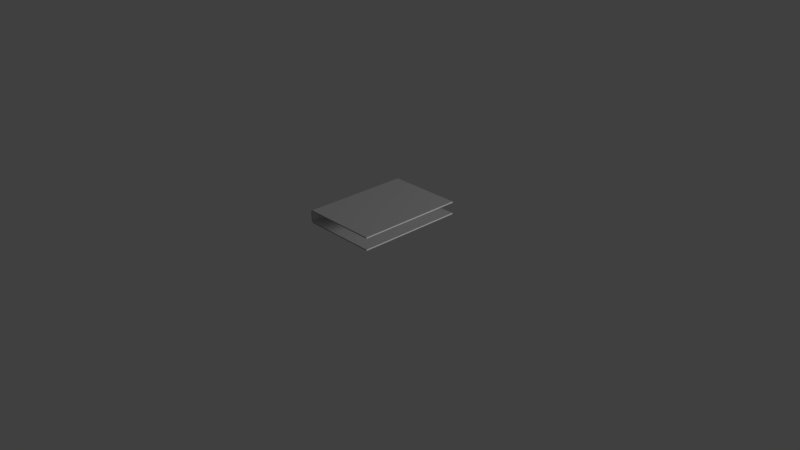 # Source: Buchmodell.blend  (saved by Blender 2.78.0; exported with 4.5.12 LTS)
import bpy
from mathutils import Matrix  # noqa: F401  (used for matrix-valued properties, if any)

bpy.ops.wm.read_factory_settings(use_empty=True)
scene = bpy.context.scene
scene.name = 'Scene'

# ---- collections
col_collection_1 = bpy.data.collections.new('Collection 1'); scene.collection.children.link(col_collection_1)

# ---- materials (node trees are filled in below, after node groups)
mat_material = bpy.data.materials.new('Material')
mat_material.alpha_threshold = 0.0
mat_material.roughness = 0.5
mat_material.line_color = (0.0, 0.0, 0.0, 1.0)

# ---- material node trees

# ---- world
world_world = bpy.data.worlds.new('World'); scene.world = world_world
world_world.color = (0.05088, 0.05088, 0.05088)
world_world.use_sun_shadow = False
world_world.sun_shadow_jitter_overblur = 0.0
world_world.cycles.sampling_method = 'MANUAL'

# ---- cameras
cam_camera = bpy.data.cameras.new('Camera')
cam_camera.clip_end = 100.0
cam_camera.lens = 35.0
cam_camera.sensor_width = 32.0
cam_camera.sensor_height = 18.0
cam_camera.ortho_scale = 7.314
cam_camera.dof.focus_distance = 0.0

# ---- lights
light_lamp = bpy.data.lights.new('Lamp', 'POINT')
light_lamp.transmission_factor = 0.0
light_lamp.cutoff_distance = 30.0
light_lamp.energy = 100.0
light_lamp.shadow_buffer_clip_start = 1.001
light_lamp.shadow_soft_size = 0.1
light_lamp.shadow_maximum_resolution = 0.006
light_lamp.use_absolute_resolution = True

# ---- meshes
me_cube = bpy.data.meshes.new('Cube')
me_cube.from_pydata([(0.2131, 1.082e-09, -0.008056), (0.003136, 1.082e-09, -0.008056), (0.2131, 1.082e-09, -0.005056), (0.003136, 1.082e-09, -0.005056), (0.003136, 1.082e-09, 0.02494), (0.2131, 1.082e-09, 0.02494), (0.2131, 1.082e-09, 0.02794), (0.003136, 1.082e-09, 0.02794), (-0.00114, 1.542e-09, 0.02452), (-0.00114, 1.542e-09, 0.01992), (-0.00114, 1.542e-09, -0.0001064), (-0.00114, 1.542e-09, -0.002984), (0.2131, 0.3, -0.008056), (0.003136, 0.3, -0.008056), (0.2131, 0.3, -0.005056), (0.003136, 0.3, -0.005056), (0.003136, 0.3, 0.02494), (0.2131, 0.3, 0.02494), (0.2131, 0.3, 0.02794), (0.003136, 0.3, 0.02794), (-0.00114, 0.3, 0.02452), (-0.00114, 0.3, 0.01992), (-0.00114, 0.3, -0.0001064), (-0.00114, 0.3, -0.002984)], [], [(9, 10, 22, 21), (6, 7, 19, 18), (3, 4, 16, 15), (10, 11, 23, 22), (1, 0, 12, 13), (7, 8, 20, 19), (4, 5, 17, 16), (1, 11, 23, 13), (0, 2, 14, 12), (8, 9, 21, 20), (5, 6, 18, 17), (2, 3, 15, 14)])
me_cube.materials.append(mat_material)
me_cube.use_remesh_preserve_volume = False
me_cube.use_remesh_preserve_attributes = False
me_cube.use_mirror_vertex_groups = False
me_cube.update()

# ---- objects
ob_cube = bpy.data.objects.new('Cube', me_cube)
ob_lamp = bpy.data.objects.new('Lamp', light_lamp)
ob_camera = bpy.data.objects.new('Camera', cam_camera)

# ---- transforms, parenting, visibility, modifiers, constraints
ob_cube.location = (0.0, 0.0, 0.0)
ob_cube.lock_rotations_4d = False
ob_cube.empty_display_type = 'ARROWS'
ob_cube.lineart.crease_threshold = 0.0
ob_lamp.location = (2.614, 1.514, 0.5077)
ob_lamp.rotation_euler = (0.6503, 0.05522, 1.866)
ob_lamp.lock_rotations_4d = False
ob_lamp.empty_display_type = 'ARROWS'
ob_lamp.color = (0.0, 0.0, 0.0, 0.0)
ob_lamp.lineart.crease_threshold = 0.0
ob_camera.location = (1.628, -1.223, 0.9919)
ob_camera.rotation_euler = (1.109, 0.0, 0.8149)
ob_camera.lock_rotations_4d = False
ob_camera.empty_display_type = 'ARROWS'
ob_camera.color = (0.0, 0.0, 0.0, 0.0)
ob_camera.display_type = 'WIRE'
ob_camera.lineart.crease_threshold = 0.0

# ---- collection membership
col_collection_1.objects.link(ob_cube)
col_collection_1.objects.link(ob_lamp)
col_collection_1.objects.link(ob_camera)

# ---- scene / render settings (as saved in the file)
scene.camera = ob_camera
scene.frame_start = 1; scene.frame_end = 250; scene.frame_set(1)
scene.render.engine = 'CYCLES'
scene.render.resolution_percentage = 50
scene.render.dither_intensity = 0.0
scene.cycles.use_denoising = False
scene.cycles.samples = 128
scene.cycles.sampling_pattern = 'TABULATED_SOBOL'
scene.cycles.light_sampling_threshold = 0.0
scene.cycles.use_adaptive_sampling = False
scene.cycles.use_light_tree = False
scene.cycles.blur_glossy = 0.0
scene.cycles.sample_clamp_indirect = 0.0
scene.view_settings.view_transform = 'Standard'
bpy.context.view_layer.update()
